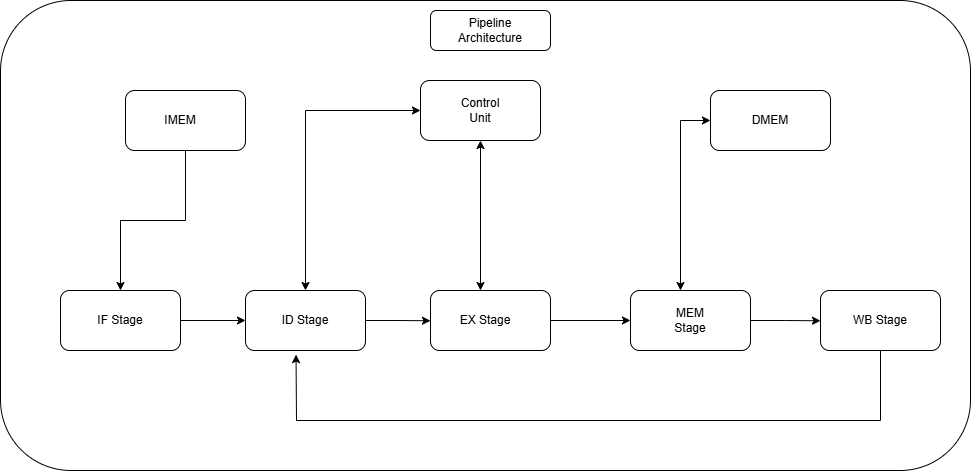

The diagram above was exported from draw.io. Its source (the exported page's mxGraphModel, read from the mxfile embedded in the PNG):
<mxGraphModel dx="1123" dy="604" grid="1" gridSize="10" guides="1" tooltips="1" connect="1" arrows="1" fold="1" page="1" pageScale="1" pageWidth="850" pageHeight="1100" math="0" shadow="0">
  <root>
    <mxCell id="0" />
    <mxCell id="1" parent="0" />
    <mxCell id="MY0bqA8xfEzDp5QrsdFY-1" parent="1" style="rounded=1;whiteSpace=wrap;html=1;movable=0;resizable=0;rotatable=0;deletable=0;editable=0;locked=1;connectable=0;" value="" vertex="1">
      <mxGeometry height="470" width="970" x="90" y="30" as="geometry" />
    </mxCell>
    <mxCell id="MY0bqA8xfEzDp5QrsdFY-2" parent="1" style="rounded=1;whiteSpace=wrap;html=1;" value="" vertex="1">
      <mxGeometry height="60" width="120" x="510" y="110" as="geometry" />
    </mxCell>
    <mxCell id="MY0bqA8xfEzDp5QrsdFY-19" edge="1" parent="1" source="MY0bqA8xfEzDp5QrsdFY-3" style="edgeStyle=orthogonalEdgeStyle;rounded=0;orthogonalLoop=1;jettySize=auto;html=1;exitX=1;exitY=0.5;exitDx=0;exitDy=0;entryX=0;entryY=0.5;entryDx=0;entryDy=0;" target="MY0bqA8xfEzDp5QrsdFY-4">
      <mxGeometry relative="1" as="geometry" />
    </mxCell>
    <mxCell id="MY0bqA8xfEzDp5QrsdFY-3" parent="1" style="rounded=1;whiteSpace=wrap;html=1;" value="" vertex="1">
      <mxGeometry height="60" width="120" x="150" y="320" as="geometry" />
    </mxCell>
    <mxCell id="MY0bqA8xfEzDp5QrsdFY-20" edge="1" parent="1" source="MY0bqA8xfEzDp5QrsdFY-4" style="edgeStyle=orthogonalEdgeStyle;rounded=0;orthogonalLoop=1;jettySize=auto;html=1;exitX=1;exitY=0.5;exitDx=0;exitDy=0;">
      <mxGeometry relative="1" as="geometry">
        <mxPoint x="520" y="350.28571428571433" as="targetPoint" />
      </mxGeometry>
    </mxCell>
    <mxCell id="MY0bqA8xfEzDp5QrsdFY-4" parent="1" style="rounded=1;whiteSpace=wrap;html=1;" value="" vertex="1">
      <mxGeometry height="60" width="120" x="335" y="320" as="geometry" />
    </mxCell>
    <mxCell id="MY0bqA8xfEzDp5QrsdFY-21" edge="1" parent="1" source="MY0bqA8xfEzDp5QrsdFY-5" style="edgeStyle=orthogonalEdgeStyle;rounded=0;orthogonalLoop=1;jettySize=auto;html=1;entryX=1;entryY=0.5;entryDx=0;entryDy=0;" target="MY0bqA8xfEzDp5QrsdFY-6">
      <mxGeometry relative="1" as="geometry" />
    </mxCell>
    <mxCell id="MY0bqA8xfEzDp5QrsdFY-5" parent="1" style="rounded=1;whiteSpace=wrap;html=1;" value="" vertex="1">
      <mxGeometry height="60" width="120" x="520" y="320" as="geometry" />
    </mxCell>
    <mxCell id="MY0bqA8xfEzDp5QrsdFY-22" edge="1" parent="1" source="MY0bqA8xfEzDp5QrsdFY-6" style="edgeStyle=orthogonalEdgeStyle;rounded=0;orthogonalLoop=1;jettySize=auto;html=1;exitX=0;exitY=0.5;exitDx=0;exitDy=0;">
      <mxGeometry relative="1" as="geometry">
        <mxPoint x="910" y="350.28571428571433" as="targetPoint" />
      </mxGeometry>
    </mxCell>
    <mxCell id="MY0bqA8xfEzDp5QrsdFY-6" parent="1" style="rounded=1;whiteSpace=wrap;html=1;direction=west;" value="" vertex="1">
      <mxGeometry height="60" width="120" x="720" y="320" as="geometry" />
    </mxCell>
    <mxCell id="MY0bqA8xfEzDp5QrsdFY-7" parent="1" style="rounded=1;whiteSpace=wrap;html=1;" value="" vertex="1">
      <mxGeometry height="60" width="120" x="910" y="320" as="geometry" />
    </mxCell>
    <mxCell id="MY0bqA8xfEzDp5QrsdFY-8" parent="1" style="text;html=1;whiteSpace=wrap;strokeColor=none;fillColor=none;align=center;verticalAlign=middle;rounded=0;" value="Control Unit" vertex="1">
      <mxGeometry height="30" width="60" x="540" y="125" as="geometry" />
    </mxCell>
    <mxCell id="MY0bqA8xfEzDp5QrsdFY-9" parent="1" style="text;html=1;whiteSpace=wrap;strokeColor=none;fillColor=none;align=center;verticalAlign=middle;rounded=0;" value="IF Stage" vertex="1">
      <mxGeometry height="30" width="60" x="180" y="335" as="geometry" />
    </mxCell>
    <mxCell id="MY0bqA8xfEzDp5QrsdFY-10" parent="1" style="text;html=1;whiteSpace=wrap;strokeColor=none;fillColor=none;align=center;verticalAlign=middle;rounded=0;" value="ID Stage" vertex="1">
      <mxGeometry height="30" width="60" x="365" y="335" as="geometry" />
    </mxCell>
    <mxCell id="MY0bqA8xfEzDp5QrsdFY-11" parent="1" style="text;html=1;whiteSpace=wrap;strokeColor=none;fillColor=none;align=center;verticalAlign=middle;rounded=0;" value="EX Stage" vertex="1">
      <mxGeometry height="30" width="60" x="545" y="335" as="geometry" />
    </mxCell>
    <mxCell id="MY0bqA8xfEzDp5QrsdFY-12" parent="1" style="text;html=1;whiteSpace=wrap;strokeColor=none;fillColor=none;align=center;verticalAlign=middle;rounded=0;" value="MEM Stage" vertex="1">
      <mxGeometry height="30" width="60" x="750" y="335" as="geometry" />
    </mxCell>
    <mxCell id="MY0bqA8xfEzDp5QrsdFY-13" parent="1" style="text;html=1;whiteSpace=wrap;strokeColor=none;fillColor=none;align=center;verticalAlign=middle;rounded=0;" value="WB Stage" vertex="1">
      <mxGeometry height="30" width="60" x="940" y="335" as="geometry" />
    </mxCell>
    <mxCell id="MY0bqA8xfEzDp5QrsdFY-14" parent="1" style="rounded=1;whiteSpace=wrap;html=1;" value="" vertex="1">
      <mxGeometry height="60" width="120" x="800" y="120" as="geometry" />
    </mxCell>
    <mxCell id="MY0bqA8xfEzDp5QrsdFY-18" edge="1" parent="1" source="MY0bqA8xfEzDp5QrsdFY-15" style="edgeStyle=orthogonalEdgeStyle;rounded=0;orthogonalLoop=1;jettySize=auto;html=1;entryX=0.5;entryY=0;entryDx=0;entryDy=0;" target="MY0bqA8xfEzDp5QrsdFY-3">
      <mxGeometry relative="1" as="geometry" />
    </mxCell>
    <mxCell id="MY0bqA8xfEzDp5QrsdFY-15" parent="1" style="rounded=1;whiteSpace=wrap;html=1;" value="" vertex="1">
      <mxGeometry height="60" width="120" x="215" y="120" as="geometry" />
    </mxCell>
    <mxCell id="MY0bqA8xfEzDp5QrsdFY-16" parent="1" style="text;html=1;whiteSpace=wrap;strokeColor=none;fillColor=none;align=center;verticalAlign=middle;rounded=0;" value="IMEM" vertex="1">
      <mxGeometry height="30" width="60" x="240" y="135" as="geometry" />
    </mxCell>
    <mxCell id="MY0bqA8xfEzDp5QrsdFY-17" parent="1" style="text;html=1;whiteSpace=wrap;strokeColor=none;fillColor=none;align=center;verticalAlign=middle;rounded=0;" value="DMEM" vertex="1">
      <mxGeometry height="30" width="60" x="830" y="135" as="geometry" />
    </mxCell>
    <mxCell id="MY0bqA8xfEzDp5QrsdFY-24" edge="1" parent="1" source="MY0bqA8xfEzDp5QrsdFY-4" style="endArrow=classic;startArrow=classic;html=1;rounded=0;exitX=0.5;exitY=0;exitDx=0;exitDy=0;" value="">
      <mxGeometry height="50" relative="1" width="50" as="geometry">
        <Array as="points">
          <mxPoint x="395" y="140" />
        </Array>
        <mxPoint x="410" y="200" as="sourcePoint" />
        <mxPoint x="510" y="140" as="targetPoint" />
      </mxGeometry>
    </mxCell>
    <mxCell id="MY0bqA8xfEzDp5QrsdFY-27" edge="1" parent="1" style="endArrow=classic;startArrow=classic;html=1;rounded=0;" target="MY0bqA8xfEzDp5QrsdFY-2" value="">
      <mxGeometry height="50" relative="1" width="50" as="geometry">
        <mxPoint x="570" y="320" as="sourcePoint" />
        <mxPoint x="590" y="200" as="targetPoint" />
      </mxGeometry>
    </mxCell>
    <mxCell id="MY0bqA8xfEzDp5QrsdFY-30" edge="1" parent="1" style="endArrow=classic;startArrow=classic;html=1;rounded=0;" value="">
      <mxGeometry height="50" relative="1" width="50" as="geometry">
        <Array as="points">
          <mxPoint x="770" y="150" />
        </Array>
        <mxPoint x="770" y="320" as="sourcePoint" />
        <mxPoint x="800" y="150" as="targetPoint" />
      </mxGeometry>
    </mxCell>
    <mxCell id="MY0bqA8xfEzDp5QrsdFY-32" edge="1" parent="1" source="MY0bqA8xfEzDp5QrsdFY-7" style="endArrow=classic;html=1;rounded=0;entryX=0.421;entryY=1.068;entryDx=0;entryDy=0;entryPerimeter=0;exitX=0.5;exitY=1;exitDx=0;exitDy=0;" target="MY0bqA8xfEzDp5QrsdFY-4" value="">
      <mxGeometry height="50" relative="1" width="50" as="geometry">
        <Array as="points">
          <mxPoint x="970" y="450" />
          <mxPoint x="386" y="450" />
        </Array>
        <mxPoint x="920" y="460" as="sourcePoint" />
        <mxPoint x="680" y="410" as="targetPoint" />
      </mxGeometry>
    </mxCell>
    <mxCell id="MY0bqA8xfEzDp5QrsdFY-33" parent="1" style="rounded=1;whiteSpace=wrap;html=1;" value="" vertex="1">
      <mxGeometry height="40" width="120" x="520" y="40" as="geometry" />
    </mxCell>
    <mxCell id="MY0bqA8xfEzDp5QrsdFY-34" parent="1" style="text;html=1;whiteSpace=wrap;strokeColor=none;fillColor=none;align=center;verticalAlign=middle;rounded=0;" value="Pipeline Architecture" vertex="1">
      <mxGeometry height="30" width="60" x="550" y="45" as="geometry" />
    </mxCell>
  </root>
</mxGraphModel>